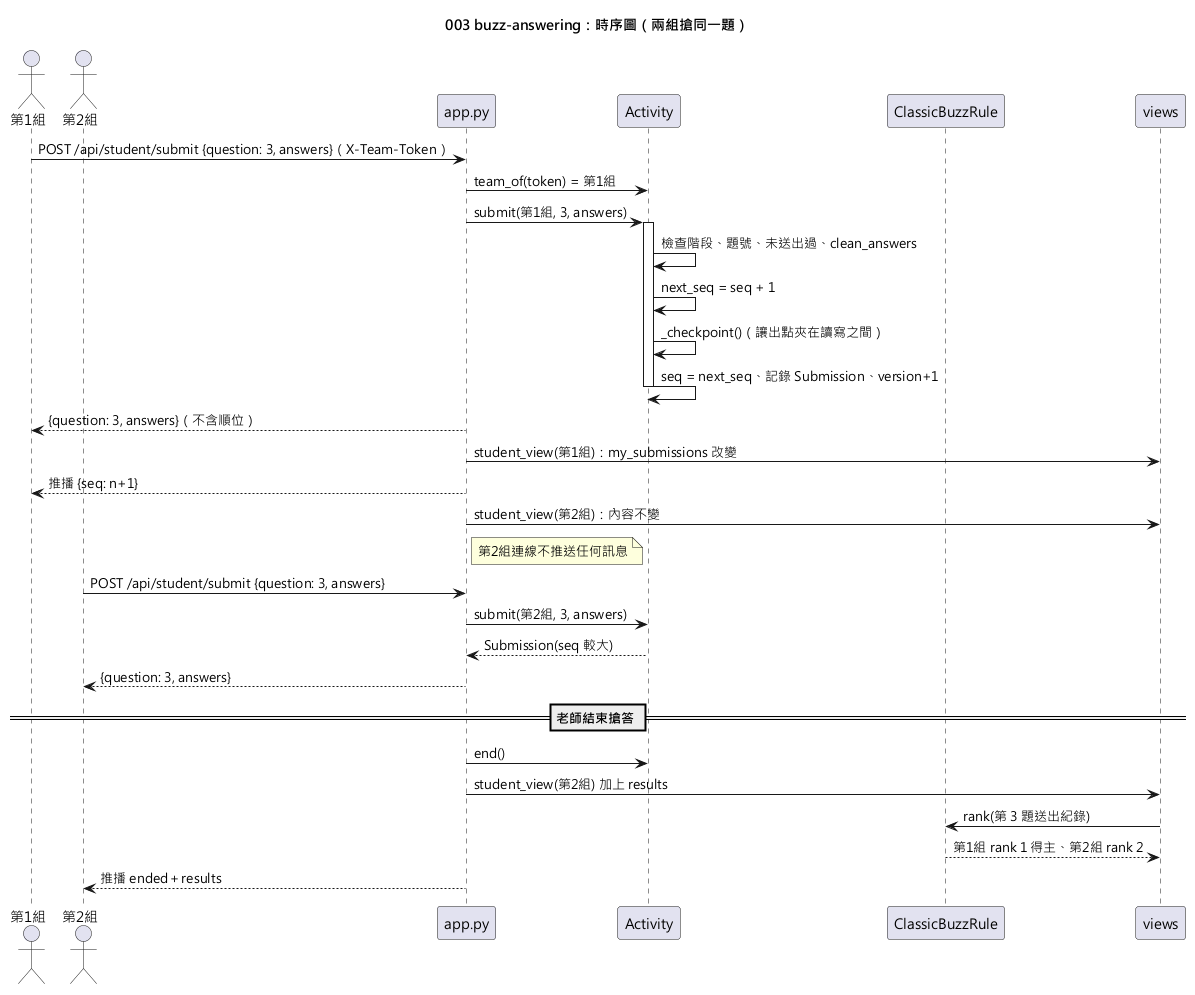

The diagram above was rendered by PlantUML. Its source (embedded in the PNG):
@startuml 003-buzz-answering-sequence
skinparamlocked defaultFontName Microsoft JhengHei
title 003 buzz-answering：時序圖（兩組搶同一題）

actor "第1組" as A
actor "第2組" as B
participant "app.py" as App
participant "Activity" as Act
participant "ClassicBuzzRule" as Rule
participant "views" as V

A -> App : POST /api/student/submit {question: 3, answers}（X-Team-Token）
App -> Act : team_of(token) = 第1組
App -> Act : submit(第1組, 3, answers)
activate Act
Act -> Act : 檢查階段、題號、未送出過、clean_answers
Act -> Act : next_seq = seq + 1
Act -> Act : _checkpoint()（讓出點夾在讀寫之間）
Act -> Act : seq = next_seq、記錄 Submission、version+1
deactivate Act
App --> A : {question: 3, answers}（不含順位）
App -> V : student_view(第1組)：my_submissions 改變
App --> A : 推播 {seq: n+1}
App -> V : student_view(第2組)：內容不變
note right of App : 第2組連線不推送任何訊息

B -> App : POST /api/student/submit {question: 3, answers}
App -> Act : submit(第2組, 3, answers)
Act --> App : Submission(seq 較大)
App --> B : {question: 3, answers}

== 老師結束搶答 ==
App -> Act : end()
App -> V : student_view(第2組) 加上 results
V -> Rule : rank(第 3 題送出紀錄)
Rule --> V : 第1組 rank 1 得主、第2組 rank 2
App --> B : 推播 ended＋results
@enduml